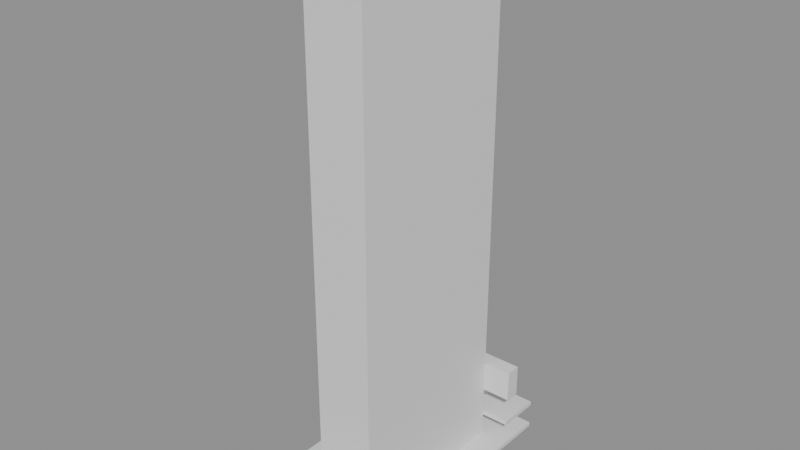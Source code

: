 # Source: building_lego.blend  (saved by Blender 5.0.119; exported with 4.5.12 LTS)
import bpy
from mathutils import Matrix  # noqa: F401  (used for matrix-valued properties, if any)

bpy.ops.wm.read_factory_settings(use_empty=True)
scene = bpy.context.scene
scene.name = 'Scene'

# ---- collections
col_01_paredes_externas = bpy.data.collections.new('01_Paredes_Externas'); scene.collection.children.link(col_01_paredes_externas)
col_02_paredes_internas = bpy.data.collections.new('02_Paredes_Internas'); scene.collection.children.link(col_02_paredes_internas)
col_03_pisos_escadas = bpy.data.collections.new('03_Pisos_Escadas'); scene.collection.children.link(col_03_pisos_escadas)

# ---- materials (node trees are filled in below, after node groups)
mat_mat_parede_externa = bpy.data.materials.new('Mat_Parede_Externa')
mat_mat_parede_interna = bpy.data.materials.new('Mat_Parede_Interna')
mat_mat_pisos = bpy.data.materials.new('Mat_Pisos')

# ---- material node trees
mat_mat_parede_externa.use_nodes = True; mat_mat_parede_externa.node_tree.nodes.clear()
_N = mat_mat_parede_externa.node_tree.nodes; _L = mat_mat_parede_externa.node_tree.links
n0 = _N.new('ShaderNodeBsdfPrincipled'); n0.name = 'BSDF - Pré-fundamentado'; n0.location = (-200, 100)
n1 = _N.new('ShaderNodeOutputMaterial'); n1.name = 'Saída de material'; n1.location = (200, 100)
_L.new(n0.outputs[0], n1.inputs[0])
n1.is_active_output = True
mat_mat_parede_interna.use_nodes = True; mat_mat_parede_interna.node_tree.nodes.clear()
_N = mat_mat_parede_interna.node_tree.nodes; _L = mat_mat_parede_interna.node_tree.links
n0 = _N.new('ShaderNodeBsdfPrincipled'); n0.name = 'BSDF - Pré-fundamentado'; n0.location = (-200, 100)
n1 = _N.new('ShaderNodeOutputMaterial'); n1.name = 'Saída de material'; n1.location = (200, 100)
_L.new(n0.outputs[0], n1.inputs[0])
n1.is_active_output = True
mat_mat_pisos.use_nodes = True; mat_mat_pisos.node_tree.nodes.clear()
_N = mat_mat_pisos.node_tree.nodes; _L = mat_mat_pisos.node_tree.links
n0 = _N.new('ShaderNodeBsdfPrincipled'); n0.name = 'BSDF - Pré-fundamentado'; n0.location = (-200, 100)
n1 = _N.new('ShaderNodeOutputMaterial'); n1.name = 'Saída de material'; n1.location = (200, 100)
_L.new(n0.outputs[0], n1.inputs[0])
n1.is_active_output = True

# ---- meshes
me_bloco_stone_wall_4390_1437_z5 = bpy.data.meshes.new('Bloco_stone_wall_4390_1437_z5')
me_bloco_stone_wall_4390_1437_z5.from_pydata([(-0.5, -0.175, -0.18), (0.5, -0.175, -0.18), (0.5, 0.175, -0.18), (-0.5, 0.175, -0.18), (-0.5, -0.175, 0.18), (0.5, -0.175, 0.18), (0.5, 0.175, 0.18), (-0.5, 0.175, 0.18)], [], [(0, 1, 2, 3), (4, 7, 6, 5), (0, 4, 5, 1), (2, 6, 7, 3), (0, 3, 7, 4), (1, 5, 6, 2)])
me_bloco_stone_wall_4390_1437_z5.materials.append(mat_mat_parede_externa)
me_bloco_stone_wall_4390_1437_z5.update()
me_bloco_stone_wall_4391_1437_z5 = bpy.data.meshes.new('Bloco_stone_wall_4391_1437_z5')
me_bloco_stone_wall_4391_1437_z5.from_pydata([(-0.5, -0.175, -0.18), (0.5, -0.175, -0.18), (0.5, 0.175, -0.18), (-0.5, 0.175, -0.18), (-0.5, -0.175, 0.18), (0.5, -0.175, 0.18), (0.5, 0.175, 0.18), (-0.5, 0.175, 0.18)], [], [(0, 1, 2, 3), (4, 7, 6, 5), (0, 4, 5, 1), (2, 6, 7, 3), (0, 3, 7, 4), (1, 5, 6, 2)])
me_bloco_stone_wall_4391_1437_z5.materials.append(mat_mat_parede_externa)
me_bloco_stone_wall_4391_1437_z5.update()
me_bloco_stone_wall_4391_1437_z8 = bpy.data.meshes.new('Bloco_stone_wall_4391_1437_z8')
me_bloco_stone_wall_4391_1437_z8.from_pydata([(-0.5, -0.175, -0.18), (0.5, -0.175, -0.18), (0.5, 0.175, -0.18), (-0.5, 0.175, -0.18), (-0.5, -0.175, 0.18), (0.5, -0.175, 0.18), (0.5, 0.175, 0.18), (-0.5, 0.175, 0.18)], [], [(0, 1, 2, 3), (4, 7, 6, 5), (0, 4, 5, 1), (2, 6, 7, 3), (0, 3, 7, 4), (1, 5, 6, 2)])
me_bloco_stone_wall_4391_1437_z8.materials.append(mat_mat_parede_externa)
me_bloco_stone_wall_4391_1437_z8.update()
me_bloco_stone_wall_4390_1442_z5 = bpy.data.meshes.new('Bloco_stone_wall_4390_1442_z5')
me_bloco_stone_wall_4390_1442_z5.from_pydata([(-0.5, -0.175, -0.18), (0.5, -0.175, -0.18), (0.5, 0.175, -0.18), (-0.5, 0.175, -0.18), (-0.5, -0.175, 0.18), (0.5, -0.175, 0.18), (0.5, 0.175, 0.18), (-0.5, 0.175, 0.18)], [], [(0, 1, 2, 3), (4, 7, 6, 5), (0, 4, 5, 1), (2, 6, 7, 3), (0, 3, 7, 4), (1, 5, 6, 2)])
me_bloco_stone_wall_4390_1442_z5.materials.append(mat_mat_parede_externa)
me_bloco_stone_wall_4390_1442_z5.update()
me_bloco_stone_wall_4391_1442_z10 = bpy.data.meshes.new('Bloco_stone_wall_4391_1442_z10')
me_bloco_stone_wall_4391_1442_z10.from_pydata([(-0.5, -0.175, -0.18), (0.5, -0.175, -0.18), (0.5, 0.175, -0.18), (-0.5, 0.175, -0.18), (-0.5, -0.175, 0.18), (0.5, -0.175, 0.18), (0.5, 0.175, 0.18), (-0.5, 0.175, 0.18)], [], [(0, 1, 2, 3), (4, 7, 6, 5), (0, 4, 5, 1), (2, 6, 7, 3), (0, 3, 7, 4), (1, 5, 6, 2)])
me_bloco_stone_wall_4391_1442_z10.materials.append(mat_mat_parede_externa)
me_bloco_stone_wall_4391_1442_z10.update()
me_bloco_stone_arch_4391_1442_z13 = bpy.data.meshes.new('Bloco_stone_arch_4391_1442_z13')
me_bloco_stone_arch_4391_1442_z13.from_pydata([(-0.5, -0.175, -0.18), (0.5, -0.175, -0.18), (0.5, 0.175, -0.18), (-0.5, 0.175, -0.18), (-0.5, -0.175, 0.18), (0.5, -0.175, 0.18), (0.5, 0.175, 0.18), (-0.5, 0.175, 0.18)], [], [(0, 1, 2, 3), (4, 7, 6, 5), (0, 4, 5, 1), (2, 6, 7, 3), (0, 3, 7, 4), (1, 5, 6, 2)])
me_bloco_stone_arch_4391_1442_z13.materials.append(mat_mat_parede_externa)
me_bloco_stone_arch_4391_1442_z13.update()
me_bloco_stone_wall_4389_1437_z0 = bpy.data.meshes.new('Bloco_stone_wall_4389_1437_z0')
me_bloco_stone_wall_4389_1437_z0.from_pydata([(-0.175, -0.5, -0.18), (0.175, -0.5, -0.18), (0.175, 0.5, -0.18), (-0.175, 0.5, -0.18), (-0.175, -0.5, 0.18), (0.175, -0.5, 0.18), (0.175, 0.5, 0.18), (-0.175, 0.5, 0.18)], [], [(0, 1, 2, 3), (4, 7, 6, 5), (0, 4, 5, 1), (2, 6, 7, 3), (0, 3, 7, 4), (1, 5, 6, 2)])
me_bloco_stone_wall_4389_1437_z0.materials.append(mat_mat_parede_externa)
me_bloco_stone_wall_4389_1437_z0.update()
me_bloco_stone_wall_4389_1438_z0 = bpy.data.meshes.new('Bloco_stone_wall_4389_1438_z0')
me_bloco_stone_wall_4389_1438_z0.from_pydata([(-0.175, -0.5, -0.18), (0.175, -0.5, -0.18), (0.175, 0.5, -0.18), (-0.175, 0.5, -0.18), (-0.175, -0.5, 0.18), (0.175, -0.5, 0.18), (0.175, 0.5, 0.18), (-0.175, 0.5, 0.18)], [], [(0, 1, 2, 3), (4, 7, 6, 5), (0, 4, 5, 1), (2, 6, 7, 3), (0, 3, 7, 4), (1, 5, 6, 2)])
me_bloco_stone_wall_4389_1438_z0.materials.append(mat_mat_parede_externa)
me_bloco_stone_wall_4389_1438_z0.update()
me_bloco_stone_wall_4389_1439_z0 = bpy.data.meshes.new('Bloco_stone_wall_4389_1439_z0')
me_bloco_stone_wall_4389_1439_z0.from_pydata([(-0.175, -0.5, -0.18), (0.175, -0.5, -0.18), (0.175, 0.5, -0.18), (-0.175, 0.5, -0.18), (-0.175, -0.5, 0.18), (0.175, -0.5, 0.18), (0.175, 0.5, 0.18), (-0.175, 0.5, 0.18)], [], [(0, 1, 2, 3), (4, 7, 6, 5), (0, 4, 5, 1), (2, 6, 7, 3), (0, 3, 7, 4), (1, 5, 6, 2)])
me_bloco_stone_wall_4389_1439_z0.materials.append(mat_mat_parede_externa)
me_bloco_stone_wall_4389_1439_z0.update()
me_bloco_stone_wall_4389_1440_z0 = bpy.data.meshes.new('Bloco_stone_wall_4389_1440_z0')
me_bloco_stone_wall_4389_1440_z0.from_pydata([(-0.175, -0.5, -0.18), (0.175, -0.5, -0.18), (0.175, 0.5, -0.18), (-0.175, 0.5, -0.18), (-0.175, -0.5, 0.18), (0.175, -0.5, 0.18), (0.175, 0.5, 0.18), (-0.175, 0.5, 0.18)], [], [(0, 1, 2, 3), (4, 7, 6, 5), (0, 4, 5, 1), (2, 6, 7, 3), (0, 3, 7, 4), (1, 5, 6, 2)])
me_bloco_stone_wall_4389_1440_z0.materials.append(mat_mat_parede_externa)
me_bloco_stone_wall_4389_1440_z0.update()
me_bloco_stone_wall_4389_1441_z0 = bpy.data.meshes.new('Bloco_stone_wall_4389_1441_z0')
me_bloco_stone_wall_4389_1441_z0.from_pydata([(-0.175, -0.5, -0.18), (0.175, -0.5, -0.18), (0.175, 0.5, -0.18), (-0.175, 0.5, -0.18), (-0.175, -0.5, 0.18), (0.175, -0.5, 0.18), (0.175, 0.5, 0.18), (-0.175, 0.5, 0.18)], [], [(0, 1, 2, 3), (4, 7, 6, 5), (0, 4, 5, 1), (2, 6, 7, 3), (0, 3, 7, 4), (1, 5, 6, 2)])
me_bloco_stone_wall_4389_1441_z0.materials.append(mat_mat_parede_externa)
me_bloco_stone_wall_4389_1441_z0.update()
me_bloco_stone_wall_4389_1441_z2 = bpy.data.meshes.new('Bloco_stone_wall_4389_1441_z2')
me_bloco_stone_wall_4389_1441_z2.from_pydata([(-0.175, -0.5, -0.18), (0.175, -0.5, -0.18), (0.175, 0.5, -0.18), (-0.175, 0.5, -0.18), (-0.175, -0.5, 0.18), (0.175, -0.5, 0.18), (0.175, 0.5, 0.18), (-0.175, 0.5, 0.18)], [], [(0, 1, 2, 3), (4, 7, 6, 5), (0, 4, 5, 1), (2, 6, 7, 3), (0, 3, 7, 4), (1, 5, 6, 2)])
me_bloco_stone_wall_4389_1441_z2.materials.append(mat_mat_parede_externa)
me_bloco_stone_wall_4389_1441_z2.update()
me_bloco_stone_wall_4389_1442_z0 = bpy.data.meshes.new('Bloco_stone_wall_4389_1442_z0')
me_bloco_stone_wall_4389_1442_z0.from_pydata([(-0.175, -0.5, -0.18), (0.175, -0.5, -0.18), (0.175, 0.5, -0.18), (-0.175, 0.5, -0.18), (-0.175, -0.5, 0.18), (0.175, -0.5, 0.18), (0.175, 0.5, 0.18), (-0.175, 0.5, 0.18)], [], [(0, 1, 2, 3), (4, 7, 6, 5), (0, 4, 5, 1), (2, 6, 7, 3), (0, 3, 7, 4), (1, 5, 6, 2)])
me_bloco_stone_wall_4389_1442_z0.materials.append(mat_mat_parede_externa)
me_bloco_stone_wall_4389_1442_z0.update()
me_bloco_nodraw_4391_1438_z0 = bpy.data.meshes.new('Bloco_nodraw_4391_1438_z0')
me_bloco_nodraw_4391_1438_z0.from_pydata([(-0.175, -0.5, -6.0), (0.175, -0.5, -6.0), (0.175, 0.5, -6.0), (-0.175, 0.5, -6.0), (-0.175, -0.5, 6.0), (0.175, -0.5, 6.0), (0.175, 0.5, 6.0), (-0.175, 0.5, 6.0)], [], [(0, 1, 2, 3), (4, 7, 6, 5), (0, 4, 5, 1), (2, 6, 7, 3), (0, 3, 7, 4), (1, 5, 6, 2)])
me_bloco_nodraw_4391_1438_z0.materials.append(mat_mat_parede_externa)
me_bloco_nodraw_4391_1438_z0.update()
me_bloco_nodraw_4391_1439_z0 = bpy.data.meshes.new('Bloco_nodraw_4391_1439_z0')
me_bloco_nodraw_4391_1439_z0.from_pydata([(-0.175, -0.5, -6.0), (0.175, -0.5, -6.0), (0.175, 0.5, -6.0), (-0.175, 0.5, -6.0), (-0.175, -0.5, 6.0), (0.175, -0.5, 6.0), (0.175, 0.5, 6.0), (-0.175, 0.5, 6.0)], [], [(0, 1, 2, 3), (4, 7, 6, 5), (0, 4, 5, 1), (2, 6, 7, 3), (0, 3, 7, 4), (1, 5, 6, 2)])
me_bloco_nodraw_4391_1439_z0.materials.append(mat_mat_parede_externa)
me_bloco_nodraw_4391_1439_z0.update()
me_bloco_nodraw_4391_1440_z0 = bpy.data.meshes.new('Bloco_nodraw_4391_1440_z0')
me_bloco_nodraw_4391_1440_z0.from_pydata([(-0.175, -0.5, -6.0), (0.175, -0.5, -6.0), (0.175, 0.5, -6.0), (-0.175, 0.5, -6.0), (-0.175, -0.5, 6.0), (0.175, -0.5, 6.0), (0.175, 0.5, 6.0), (-0.175, 0.5, 6.0)], [], [(0, 1, 2, 3), (4, 7, 6, 5), (0, 4, 5, 1), (2, 6, 7, 3), (0, 3, 7, 4), (1, 5, 6, 2)])
me_bloco_nodraw_4391_1440_z0.materials.append(mat_mat_parede_externa)
me_bloco_nodraw_4391_1440_z0.update()
me_bloco_nodraw_4391_1441_z0 = bpy.data.meshes.new('Bloco_nodraw_4391_1441_z0')
me_bloco_nodraw_4391_1441_z0.from_pydata([(-0.175, -0.5, -6.0), (0.175, -0.5, -6.0), (0.175, 0.5, -6.0), (-0.175, 0.5, -6.0), (-0.175, -0.5, 6.0), (0.175, -0.5, 6.0), (0.175, 0.5, 6.0), (-0.175, 0.5, 6.0)], [], [(0, 1, 2, 3), (4, 7, 6, 5), (0, 4, 5, 1), (2, 6, 7, 3), (0, 3, 7, 4), (1, 5, 6, 2)])
me_bloco_nodraw_4391_1441_z0.materials.append(mat_mat_parede_externa)
me_bloco_nodraw_4391_1441_z0.update()
me_bloco_nodraw_4390_1438_z0 = bpy.data.meshes.new('Bloco_nodraw_4390_1438_z0')
me_bloco_nodraw_4390_1438_z0.from_pydata([(-0.5, -0.175, -6.0), (0.5, -0.175, -6.0), (0.5, 0.175, -6.0), (-0.5, 0.175, -6.0), (-0.5, -0.175, 6.0), (0.5, -0.175, 6.0), (0.5, 0.175, 6.0), (-0.5, 0.175, 6.0)], [], [(0, 1, 2, 3), (4, 7, 6, 5), (0, 4, 5, 1), (2, 6, 7, 3), (0, 3, 7, 4), (1, 5, 6, 2)])
me_bloco_nodraw_4390_1438_z0.materials.append(mat_mat_parede_interna)
me_bloco_nodraw_4390_1438_z0.update()
me_bloco_nodraw_4390_1439_z0 = bpy.data.meshes.new('Bloco_nodraw_4390_1439_z0')
me_bloco_nodraw_4390_1439_z0.from_pydata([(-0.5, -0.175, -6.0), (0.5, -0.175, -6.0), (0.5, 0.175, -6.0), (-0.5, 0.175, -6.0), (-0.5, -0.175, 6.0), (0.5, -0.175, 6.0), (0.5, 0.175, 6.0), (-0.5, 0.175, 6.0)], [], [(0, 1, 2, 3), (4, 7, 6, 5), (0, 4, 5, 1), (2, 6, 7, 3), (0, 3, 7, 4), (1, 5, 6, 2)])
me_bloco_nodraw_4390_1439_z0.materials.append(mat_mat_parede_interna)
me_bloco_nodraw_4390_1439_z0.update()
me_bloco_nodraw_4390_1440_z0 = bpy.data.meshes.new('Bloco_nodraw_4390_1440_z0')
me_bloco_nodraw_4390_1440_z0.from_pydata([(-0.5, -0.175, -6.0), (0.5, -0.175, -6.0), (0.5, 0.175, -6.0), (-0.5, 0.175, -6.0), (-0.5, -0.175, 6.0), (0.5, -0.175, 6.0), (0.5, 0.175, 6.0), (-0.5, 0.175, 6.0)], [], [(0, 1, 2, 3), (4, 7, 6, 5), (0, 4, 5, 1), (2, 6, 7, 3), (0, 3, 7, 4), (1, 5, 6, 2)])
me_bloco_nodraw_4390_1440_z0.materials.append(mat_mat_parede_interna)
me_bloco_nodraw_4390_1440_z0.update()
me_bloco_nodraw_4390_1441_z0 = bpy.data.meshes.new('Bloco_nodraw_4390_1441_z0')
me_bloco_nodraw_4390_1441_z0.from_pydata([(-0.5, -0.175, -6.0), (0.5, -0.175, -6.0), (0.5, 0.175, -6.0), (-0.5, 0.175, -6.0), (-0.5, -0.175, 6.0), (0.5, -0.175, 6.0), (0.5, 0.175, 6.0), (-0.5, 0.175, 6.0)], [], [(0, 1, 2, 3), (4, 7, 6, 5), (0, 4, 5, 1), (2, 6, 7, 3), (0, 3, 7, 4), (1, 5, 6, 2)])
me_bloco_nodraw_4390_1441_z0.materials.append(mat_mat_parede_interna)
me_bloco_nodraw_4390_1441_z0.update()
me_piso_stone_4390_1437_z0 = bpy.data.meshes.new('Piso_stone_4390_1437_z0')
me_piso_stone_4390_1437_z0.from_pydata([(-0.5, -0.5, -0.05), (0.5, -0.5, -0.05), (0.5, 0.5, -0.05), (-0.5, 0.5, -0.05), (-0.5, -0.5, 0.05), (0.5, -0.5, 0.05), (0.5, 0.5, 0.05), (-0.5, 0.5, 0.05)], [], [(0, 1, 2, 3), (4, 7, 6, 5), (0, 4, 5, 1), (2, 6, 7, 3), (0, 3, 7, 4), (1, 5, 6, 2)])
me_piso_stone_4390_1437_z0.materials.append(mat_mat_pisos)
me_piso_stone_4390_1437_z0.update()
me_piso_stone_4391_1437_z0 = bpy.data.meshes.new('Piso_stone_4391_1437_z0')
me_piso_stone_4391_1437_z0.from_pydata([(-0.5, -0.5, -0.05), (0.5, -0.5, -0.05), (0.5, 0.5, -0.05), (-0.5, 0.5, -0.05), (-0.5, -0.5, 0.05), (0.5, -0.5, 0.05), (0.5, 0.5, 0.05), (-0.5, 0.5, 0.05)], [], [(0, 1, 2, 3), (4, 7, 6, 5), (0, 4, 5, 1), (2, 6, 7, 3), (0, 3, 7, 4), (1, 5, 6, 2)])
me_piso_stone_4391_1437_z0.materials.append(mat_mat_pisos)
me_piso_stone_4391_1437_z0.update()
me_piso_cave_floor_4390_1438_z0 = bpy.data.meshes.new('Piso_cave_floor_4390_1438_z0')
me_piso_cave_floor_4390_1438_z0.from_pydata([(-0.5, -0.5, -0.05), (0.5, -0.5, -0.05), (0.5, 0.5, -0.05), (-0.5, 0.5, -0.05), (-0.5, -0.5, 0.05), (0.5, -0.5, 0.05), (0.5, 0.5, 0.05), (-0.5, 0.5, 0.05)], [], [(0, 1, 2, 3), (4, 7, 6, 5), (0, 4, 5, 1), (2, 6, 7, 3), (0, 3, 7, 4), (1, 5, 6, 2)])
me_piso_cave_floor_4390_1438_z0.materials.append(mat_mat_pisos)
me_piso_cave_floor_4390_1438_z0.update()
me_piso_cave_floor_4391_1438_z0 = bpy.data.meshes.new('Piso_cave_floor_4391_1438_z0')
me_piso_cave_floor_4391_1438_z0.from_pydata([(-0.5, -0.5, -0.05), (0.5, -0.5, -0.05), (0.5, 0.5, -0.05), (-0.5, 0.5, -0.05), (-0.5, -0.5, 0.05), (0.5, -0.5, 0.05), (0.5, 0.5, 0.05), (-0.5, 0.5, 0.05)], [], [(0, 1, 2, 3), (4, 7, 6, 5), (0, 4, 5, 1), (2, 6, 7, 3), (0, 3, 7, 4), (1, 5, 6, 2)])
me_piso_cave_floor_4391_1438_z0.materials.append(mat_mat_pisos)
me_piso_cave_floor_4391_1438_z0.update()
me_piso_cave_floor_4390_1439_z0 = bpy.data.meshes.new('Piso_cave_floor_4390_1439_z0')
me_piso_cave_floor_4390_1439_z0.from_pydata([(-0.5, -0.5, -0.05), (0.5, -0.5, -0.05), (0.5, 0.5, -0.05), (-0.5, 0.5, -0.05), (-0.5, -0.5, 0.05), (0.5, -0.5, 0.05), (0.5, 0.5, 0.05), (-0.5, 0.5, 0.05)], [], [(0, 1, 2, 3), (4, 7, 6, 5), (0, 4, 5, 1), (2, 6, 7, 3), (0, 3, 7, 4), (1, 5, 6, 2)])
me_piso_cave_floor_4390_1439_z0.materials.append(mat_mat_pisos)
me_piso_cave_floor_4390_1439_z0.update()
me_piso_cave_floor_4391_1439_z0 = bpy.data.meshes.new('Piso_cave_floor_4391_1439_z0')
me_piso_cave_floor_4391_1439_z0.from_pydata([(-0.5, -0.5, -0.05), (0.5, -0.5, -0.05), (0.5, 0.5, -0.05), (-0.5, 0.5, -0.05), (-0.5, -0.5, 0.05), (0.5, -0.5, 0.05), (0.5, 0.5, 0.05), (-0.5, 0.5, 0.05)], [], [(0, 1, 2, 3), (4, 7, 6, 5), (0, 4, 5, 1), (2, 6, 7, 3), (0, 3, 7, 4), (1, 5, 6, 2)])
me_piso_cave_floor_4391_1439_z0.materials.append(mat_mat_pisos)
me_piso_cave_floor_4391_1439_z0.update()
me_piso_cave_floor_4390_1440_z0 = bpy.data.meshes.new('Piso_cave_floor_4390_1440_z0')
me_piso_cave_floor_4390_1440_z0.from_pydata([(-0.5, -0.5, -0.05), (0.5, -0.5, -0.05), (0.5, 0.5, -0.05), (-0.5, 0.5, -0.05), (-0.5, -0.5, 0.05), (0.5, -0.5, 0.05), (0.5, 0.5, 0.05), (-0.5, 0.5, 0.05)], [], [(0, 1, 2, 3), (4, 7, 6, 5), (0, 4, 5, 1), (2, 6, 7, 3), (0, 3, 7, 4), (1, 5, 6, 2)])
me_piso_cave_floor_4390_1440_z0.materials.append(mat_mat_pisos)
me_piso_cave_floor_4390_1440_z0.update()
me_piso_cave_floor_4391_1440_z0 = bpy.data.meshes.new('Piso_cave_floor_4391_1440_z0')
me_piso_cave_floor_4391_1440_z0.from_pydata([(-0.5, -0.5, -0.05), (0.5, -0.5, -0.05), (0.5, 0.5, -0.05), (-0.5, 0.5, -0.05), (-0.5, -0.5, 0.05), (0.5, -0.5, 0.05), (0.5, 0.5, 0.05), (-0.5, 0.5, 0.05)], [], [(0, 1, 2, 3), (4, 7, 6, 5), (0, 4, 5, 1), (2, 6, 7, 3), (0, 3, 7, 4), (1, 5, 6, 2)])
me_piso_cave_floor_4391_1440_z0.materials.append(mat_mat_pisos)
me_piso_cave_floor_4391_1440_z0.update()
me_piso_cave_floor_4390_1441_z0 = bpy.data.meshes.new('Piso_cave_floor_4390_1441_z0')
me_piso_cave_floor_4390_1441_z0.from_pydata([(-0.5, -0.5, -0.05), (0.5, -0.5, -0.05), (0.5, 0.5, -0.05), (-0.5, 0.5, -0.05), (-0.5, -0.5, 0.05), (0.5, -0.5, 0.05), (0.5, 0.5, 0.05), (-0.5, 0.5, 0.05)], [], [(0, 1, 2, 3), (4, 7, 6, 5), (0, 4, 5, 1), (2, 6, 7, 3), (0, 3, 7, 4), (1, 5, 6, 2)])
me_piso_cave_floor_4390_1441_z0.materials.append(mat_mat_pisos)
me_piso_cave_floor_4390_1441_z0.update()
me_piso_cave_floor_4391_1441_z0 = bpy.data.meshes.new('Piso_cave_floor_4391_1441_z0')
me_piso_cave_floor_4391_1441_z0.from_pydata([(-0.5, -0.5, -0.05), (0.5, -0.5, -0.05), (0.5, 0.5, -0.05), (-0.5, 0.5, -0.05), (-0.5, -0.5, 0.05), (0.5, -0.5, 0.05), (0.5, 0.5, 0.05), (-0.5, 0.5, 0.05)], [], [(0, 1, 2, 3), (4, 7, 6, 5), (0, 4, 5, 1), (2, 6, 7, 3), (0, 3, 7, 4), (1, 5, 6, 2)])
me_piso_cave_floor_4391_1441_z0.materials.append(mat_mat_pisos)
me_piso_cave_floor_4391_1441_z0.update()
me_piso_stone_4390_1442_z0 = bpy.data.meshes.new('Piso_stone_4390_1442_z0')
me_piso_stone_4390_1442_z0.from_pydata([(-0.5, -0.5, -0.05), (0.5, -0.5, -0.05), (0.5, 0.5, -0.05), (-0.5, 0.5, -0.05), (-0.5, -0.5, 0.05), (0.5, -0.5, 0.05), (0.5, 0.5, 0.05), (-0.5, 0.5, 0.05)], [], [(0, 1, 2, 3), (4, 7, 6, 5), (0, 4, 5, 1), (2, 6, 7, 3), (0, 3, 7, 4), (1, 5, 6, 2)])
me_piso_stone_4390_1442_z0.materials.append(mat_mat_pisos)
me_piso_stone_4390_1442_z0.update()
me_piso_stone_4391_1442_z0 = bpy.data.meshes.new('Piso_stone_4391_1442_z0')
me_piso_stone_4391_1442_z0.from_pydata([(-0.5, -0.5, -0.05), (0.5, -0.5, -0.05), (0.5, 0.5, -0.05), (-0.5, 0.5, -0.05), (-0.5, -0.5, 0.05), (0.5, -0.5, 0.05), (0.5, 0.5, 0.05), (-0.5, 0.5, 0.05)], [], [(0, 1, 2, 3), (4, 7, 6, 5), (0, 4, 5, 1), (2, 6, 7, 3), (0, 3, 7, 4), (1, 5, 6, 2)])
me_piso_stone_4391_1442_z0.materials.append(mat_mat_pisos)
me_piso_stone_4391_1442_z0.update()
me_piso_stone_4391_1442_z5 = bpy.data.meshes.new('Piso_stone_4391_1442_z5')
me_piso_stone_4391_1442_z5.from_pydata([(-0.5, -0.5, -0.05), (0.5, -0.5, -0.05), (0.5, 0.5, -0.05), (-0.5, 0.5, -0.05), (-0.5, -0.5, 0.05), (0.5, -0.5, 0.05), (0.5, 0.5, 0.05), (-0.5, 0.5, 0.05)], [], [(0, 1, 2, 3), (4, 7, 6, 5), (0, 4, 5, 1), (2, 6, 7, 3), (0, 3, 7, 4), (1, 5, 6, 2)])
me_piso_stone_4391_1442_z5.materials.append(mat_mat_pisos)
me_piso_stone_4391_1442_z5.update()

# ---- objects
ob_parede_externa_norte_y1437_x4390_4391 = bpy.data.objects.new('Parede_Externa_Norte_Y1437_X4390_4391', None)
ob_bloco_stone_wall_4390_1437_z5 = bpy.data.objects.new('Bloco_stone_wall_4390_1437_z5', me_bloco_stone_wall_4390_1437_z5)
ob_bloco_stone_wall_4391_1437_z5 = bpy.data.objects.new('Bloco_stone_wall_4391_1437_z5', me_bloco_stone_wall_4391_1437_z5)
ob_bloco_stone_wall_4391_1437_z8 = bpy.data.objects.new('Bloco_stone_wall_4391_1437_z8', me_bloco_stone_wall_4391_1437_z8)
ob_parede_externa_sul_y1442_x4390_4391 = bpy.data.objects.new('Parede_Externa_Sul_Y1442_X4390_4391', None)
ob_bloco_stone_wall_4390_1442_z5 = bpy.data.objects.new('Bloco_stone_wall_4390_1442_z5', me_bloco_stone_wall_4390_1442_z5)
ob_bloco_stone_wall_4391_1442_z10 = bpy.data.objects.new('Bloco_stone_wall_4391_1442_z10', me_bloco_stone_wall_4391_1442_z10)
ob_bloco_stone_arch_4391_1442_z13 = bpy.data.objects.new('Bloco_stone_arch_4391_1442_z13', me_bloco_stone_arch_4391_1442_z13)
ob_parede_externa_oeste_x4389_y1437_1442 = bpy.data.objects.new('Parede_Externa_Oeste_X4389_Y1437_1442', None)
ob_bloco_stone_wall_4389_1437_z0 = bpy.data.objects.new('Bloco_stone_wall_4389_1437_z0', me_bloco_stone_wall_4389_1437_z0)
ob_bloco_stone_wall_4389_1438_z0 = bpy.data.objects.new('Bloco_stone_wall_4389_1438_z0', me_bloco_stone_wall_4389_1438_z0)
ob_bloco_stone_wall_4389_1439_z0 = bpy.data.objects.new('Bloco_stone_wall_4389_1439_z0', me_bloco_stone_wall_4389_1439_z0)
ob_bloco_stone_wall_4389_1440_z0 = bpy.data.objects.new('Bloco_stone_wall_4389_1440_z0', me_bloco_stone_wall_4389_1440_z0)
ob_bloco_stone_wall_4389_1441_z0 = bpy.data.objects.new('Bloco_stone_wall_4389_1441_z0', me_bloco_stone_wall_4389_1441_z0)
ob_bloco_stone_wall_4389_1441_z2 = bpy.data.objects.new('Bloco_stone_wall_4389_1441_z2', me_bloco_stone_wall_4389_1441_z2)
ob_bloco_stone_wall_4389_1442_z0 = bpy.data.objects.new('Bloco_stone_wall_4389_1442_z0', me_bloco_stone_wall_4389_1442_z0)
ob_parede_externa_leste_x4391_y1438_1441 = bpy.data.objects.new('Parede_Externa_Leste_X4391_Y1438_1441', None)
ob_bloco_nodraw_4391_1438_z0 = bpy.data.objects.new('Bloco_nodraw_4391_1438_z0', me_bloco_nodraw_4391_1438_z0)
ob_bloco_nodraw_4391_1439_z0 = bpy.data.objects.new('Bloco_nodraw_4391_1439_z0', me_bloco_nodraw_4391_1439_z0)
ob_bloco_nodraw_4391_1440_z0 = bpy.data.objects.new('Bloco_nodraw_4391_1440_z0', me_bloco_nodraw_4391_1440_z0)
ob_bloco_nodraw_4391_1441_z0 = bpy.data.objects.new('Bloco_nodraw_4391_1441_z0', me_bloco_nodraw_4391_1441_z0)
ob_parede_interna_ew_02_y1438_x4390_4390 = bpy.data.objects.new('Parede_Interna_EW_02_Y1438_X4390_4390', None)
ob_bloco_nodraw_4390_1438_z0 = bpy.data.objects.new('Bloco_nodraw_4390_1438_z0', me_bloco_nodraw_4390_1438_z0)
ob_parede_interna_ew_03_y1439_x4390_4390 = bpy.data.objects.new('Parede_Interna_EW_03_Y1439_X4390_4390', None)
ob_bloco_nodraw_4390_1439_z0 = bpy.data.objects.new('Bloco_nodraw_4390_1439_z0', me_bloco_nodraw_4390_1439_z0)
ob_parede_interna_ew_04_y1440_x4390_4390 = bpy.data.objects.new('Parede_Interna_EW_04_Y1440_X4390_4390', None)
ob_bloco_nodraw_4390_1440_z0 = bpy.data.objects.new('Bloco_nodraw_4390_1440_z0', me_bloco_nodraw_4390_1440_z0)
ob_parede_interna_ew_05_y1441_x4390_4390 = bpy.data.objects.new('Parede_Interna_EW_05_Y1441_X4390_4390', None)
ob_bloco_nodraw_4390_1441_z0 = bpy.data.objects.new('Bloco_nodraw_4390_1441_z0', me_bloco_nodraw_4390_1441_z0)
ob_pisos_lajes = bpy.data.objects.new('Pisos_Lajes', None)
ob_piso_stone_4390_1437_z0 = bpy.data.objects.new('Piso_stone_4390_1437_z0', me_piso_stone_4390_1437_z0)
ob_piso_stone_4391_1437_z0 = bpy.data.objects.new('Piso_stone_4391_1437_z0', me_piso_stone_4391_1437_z0)
ob_piso_cave_floor_4390_1438_z0 = bpy.data.objects.new('Piso_cave_floor_4390_1438_z0', me_piso_cave_floor_4390_1438_z0)
ob_piso_cave_floor_4391_1438_z0 = bpy.data.objects.new('Piso_cave_floor_4391_1438_z0', me_piso_cave_floor_4391_1438_z0)
ob_piso_cave_floor_4390_1439_z0 = bpy.data.objects.new('Piso_cave_floor_4390_1439_z0', me_piso_cave_floor_4390_1439_z0)
ob_piso_cave_floor_4391_1439_z0 = bpy.data.objects.new('Piso_cave_floor_4391_1439_z0', me_piso_cave_floor_4391_1439_z0)
ob_piso_cave_floor_4390_1440_z0 = bpy.data.objects.new('Piso_cave_floor_4390_1440_z0', me_piso_cave_floor_4390_1440_z0)
ob_piso_cave_floor_4391_1440_z0 = bpy.data.objects.new('Piso_cave_floor_4391_1440_z0', me_piso_cave_floor_4391_1440_z0)
ob_piso_cave_floor_4390_1441_z0 = bpy.data.objects.new('Piso_cave_floor_4390_1441_z0', me_piso_cave_floor_4390_1441_z0)
ob_piso_cave_floor_4391_1441_z0 = bpy.data.objects.new('Piso_cave_floor_4391_1441_z0', me_piso_cave_floor_4391_1441_z0)
ob_piso_stone_4390_1442_z0 = bpy.data.objects.new('Piso_stone_4390_1442_z0', me_piso_stone_4390_1442_z0)
ob_piso_stone_4391_1442_z0 = bpy.data.objects.new('Piso_stone_4391_1442_z0', me_piso_stone_4391_1442_z0)
ob_piso_stone_4391_1442_z5 = bpy.data.objects.new('Piso_stone_4391_1442_z5', me_piso_stone_4391_1442_z5)

# ---- transforms, parenting, visibility, modifiers, constraints
ob_parede_externa_norte_y1437_x4390_4391.location = (0.5, -2.5, 0.6)
ob_parede_externa_norte_y1437_x4390_4391.empty_display_type = 'CUBE'
ob_bloco_stone_wall_4390_1437_z5.parent = ob_parede_externa_norte_y1437_x4390_4391
ob_bloco_stone_wall_4390_1437_z5.matrix_parent_inverse = Matrix(((1.0, -0.0, 0.0, -0.5), (-0.0, 1.0, -0.0, 2.5), (0.0, -0.0, 1.0, -0.6), (-0.0, 0.0, -0.0, 1.0)))
ob_bloco_stone_wall_4390_1437_z5.location = (0.0, -2.825, 0.78)
ob_bloco_stone_wall_4391_1437_z5.parent = ob_parede_externa_norte_y1437_x4390_4391
ob_bloco_stone_wall_4391_1437_z5.matrix_parent_inverse = Matrix(((1.0, -0.0, 0.0, -0.5), (-0.0, 1.0, -0.0, 2.5), (0.0, -0.0, 1.0, -0.6), (-0.0, 0.0, -0.0, 1.0)))
ob_bloco_stone_wall_4391_1437_z5.location = (1.0, -2.825, 0.78)
ob_bloco_stone_wall_4391_1437_z8.parent = ob_parede_externa_norte_y1437_x4390_4391
ob_bloco_stone_wall_4391_1437_z8.matrix_parent_inverse = Matrix(((1.0, -0.0, 0.0, -0.5), (-0.0, 1.0, -0.0, 2.5), (0.0, -0.0, 1.0, -0.6), (-0.0, 0.0, -0.0, 1.0)))
ob_bloco_stone_wall_4391_1437_z8.location = (1.0, -2.825, 1.14)
ob_parede_externa_sul_y1442_x4390_4391.location = (0.5, 2.5, 0.6)
ob_parede_externa_sul_y1442_x4390_4391.empty_display_type = 'CUBE'
ob_bloco_stone_wall_4390_1442_z5.parent = ob_parede_externa_sul_y1442_x4390_4391
ob_bloco_stone_wall_4390_1442_z5.matrix_parent_inverse = Matrix(((1.0, -0.0, 0.0, -0.5), (-0.0, 1.0, -0.0, -2.5), (0.0, -0.0, 1.0, -0.6), (-0.0, 0.0, -0.0, 1.0)))
ob_bloco_stone_wall_4390_1442_z5.location = (0.0, 2.175, 0.78)
ob_bloco_stone_wall_4391_1442_z10.parent = ob_parede_externa_sul_y1442_x4390_4391
ob_bloco_stone_wall_4391_1442_z10.matrix_parent_inverse = Matrix(((1.0, -0.0, 0.0, -0.5), (-0.0, 1.0, -0.0, -2.5), (0.0, -0.0, 1.0, -0.6), (-0.0, 0.0, -0.0, 1.0)))
ob_bloco_stone_wall_4391_1442_z10.location = (1.0, 2.175, 1.38)
ob_bloco_stone_arch_4391_1442_z13.parent = ob_parede_externa_sul_y1442_x4390_4391
ob_bloco_stone_arch_4391_1442_z13.matrix_parent_inverse = Matrix(((1.0, -0.0, 0.0, -0.5), (-0.0, 1.0, -0.0, -2.5), (0.0, -0.0, 1.0, -0.6), (-0.0, 0.0, -0.0, 1.0)))
ob_bloco_stone_arch_4391_1442_z13.location = (1.0, 2.175, 1.74)
ob_parede_externa_oeste_x4389_y1437_1442.location = (-1.0, 0.0, 0.0)
ob_parede_externa_oeste_x4389_y1437_1442.empty_display_type = 'CUBE'
ob_bloco_stone_wall_4389_1437_z0.parent = ob_parede_externa_oeste_x4389_y1437_1442
ob_bloco_stone_wall_4389_1437_z0.matrix_parent_inverse = Matrix(((1.0, -0.0, 0.0, 1.0), (-0.0, 1.0, -0.0, 0.0), (0.0, -0.0, 1.0, -0.0), (-0.0, 0.0, -0.0, 1.0)))
ob_bloco_stone_wall_4389_1437_z0.location = (-1.325, -2.5, 0.18)
ob_bloco_stone_wall_4389_1438_z0.parent = ob_parede_externa_oeste_x4389_y1437_1442
ob_bloco_stone_wall_4389_1438_z0.matrix_parent_inverse = Matrix(((1.0, -0.0, 0.0, 1.0), (-0.0, 1.0, -0.0, 0.0), (0.0, -0.0, 1.0, -0.0), (-0.0, 0.0, -0.0, 1.0)))
ob_bloco_stone_wall_4389_1438_z0.location = (-1.325, -1.5, 0.18)
ob_bloco_stone_wall_4389_1439_z0.parent = ob_parede_externa_oeste_x4389_y1437_1442
ob_bloco_stone_wall_4389_1439_z0.matrix_parent_inverse = Matrix(((1.0, -0.0, 0.0, 1.0), (-0.0, 1.0, -0.0, 0.0), (0.0, -0.0, 1.0, -0.0), (-0.0, 0.0, -0.0, 1.0)))
ob_bloco_stone_wall_4389_1439_z0.location = (-1.325, -0.5, 0.18)
ob_bloco_stone_wall_4389_1440_z0.parent = ob_parede_externa_oeste_x4389_y1437_1442
ob_bloco_stone_wall_4389_1440_z0.matrix_parent_inverse = Matrix(((1.0, -0.0, 0.0, 1.0), (-0.0, 1.0, -0.0, 0.0), (0.0, -0.0, 1.0, -0.0), (-0.0, 0.0, -0.0, 1.0)))
ob_bloco_stone_wall_4389_1440_z0.location = (-1.325, 0.5, 0.18)
ob_bloco_stone_wall_4389_1441_z0.parent = ob_parede_externa_oeste_x4389_y1437_1442
ob_bloco_stone_wall_4389_1441_z0.matrix_parent_inverse = Matrix(((1.0, -0.0, 0.0, 1.0), (-0.0, 1.0, -0.0, 0.0), (0.0, -0.0, 1.0, -0.0), (-0.0, 0.0, -0.0, 1.0)))
ob_bloco_stone_wall_4389_1441_z0.location = (-1.325, 1.5, 0.18)
ob_bloco_stone_wall_4389_1441_z2.parent = ob_parede_externa_oeste_x4389_y1437_1442
ob_bloco_stone_wall_4389_1441_z2.matrix_parent_inverse = Matrix(((1.0, -0.0, 0.0, 1.0), (-0.0, 1.0, -0.0, 0.0), (0.0, -0.0, 1.0, -0.0), (-0.0, 0.0, -0.0, 1.0)))
ob_bloco_stone_wall_4389_1441_z2.location = (-1.325, 1.5, 0.42)
ob_bloco_stone_wall_4389_1442_z0.parent = ob_parede_externa_oeste_x4389_y1437_1442
ob_bloco_stone_wall_4389_1442_z0.matrix_parent_inverse = Matrix(((1.0, -0.0, 0.0, 1.0), (-0.0, 1.0, -0.0, 0.0), (0.0, -0.0, 1.0, -0.0), (-0.0, 0.0, -0.0, 1.0)))
ob_bloco_stone_wall_4389_1442_z0.location = (-1.325, 2.5, 0.18)
ob_parede_externa_leste_x4391_y1438_1441.location = (1.0, 0.0, 0.0)
ob_parede_externa_leste_x4391_y1438_1441.empty_display_type = 'CUBE'
ob_bloco_nodraw_4391_1438_z0.parent = ob_parede_externa_leste_x4391_y1438_1441
ob_bloco_nodraw_4391_1438_z0.matrix_parent_inverse = Matrix(((1.0, -0.0, 0.0, -1.0), (-0.0, 1.0, -0.0, 0.0), (0.0, -0.0, 1.0, -0.0), (-0.0, 0.0, -0.0, 1.0)))
ob_bloco_nodraw_4391_1438_z0.location = (0.675, -1.5, 6.0)
ob_bloco_nodraw_4391_1439_z0.parent = ob_parede_externa_leste_x4391_y1438_1441
ob_bloco_nodraw_4391_1439_z0.matrix_parent_inverse = Matrix(((1.0, -0.0, 0.0, -1.0), (-0.0, 1.0, -0.0, 0.0), (0.0, -0.0, 1.0, -0.0), (-0.0, 0.0, -0.0, 1.0)))
ob_bloco_nodraw_4391_1439_z0.location = (0.675, -0.5, 6.0)
ob_bloco_nodraw_4391_1440_z0.parent = ob_parede_externa_leste_x4391_y1438_1441
ob_bloco_nodraw_4391_1440_z0.matrix_parent_inverse = Matrix(((1.0, -0.0, 0.0, -1.0), (-0.0, 1.0, -0.0, 0.0), (0.0, -0.0, 1.0, -0.0), (-0.0, 0.0, -0.0, 1.0)))
ob_bloco_nodraw_4391_1440_z0.location = (0.675, 0.5, 6.0)
ob_bloco_nodraw_4391_1441_z0.parent = ob_parede_externa_leste_x4391_y1438_1441
ob_bloco_nodraw_4391_1441_z0.matrix_parent_inverse = Matrix(((1.0, -0.0, 0.0, -1.0), (-0.0, 1.0, -0.0, 0.0), (0.0, -0.0, 1.0, -0.0), (-0.0, 0.0, -0.0, 1.0)))
ob_bloco_nodraw_4391_1441_z0.location = (0.675, 1.5, 6.0)
ob_parede_interna_ew_02_y1438_x4390_4390.location = (0.0, -1.5, 0.0)
ob_parede_interna_ew_02_y1438_x4390_4390.empty_display_type = 'CUBE'
ob_bloco_nodraw_4390_1438_z0.parent = ob_parede_interna_ew_02_y1438_x4390_4390
ob_bloco_nodraw_4390_1438_z0.matrix_parent_inverse = Matrix(((1.0, -0.0, 0.0, -0.0), (-0.0, 1.0, -0.0, 1.5), (0.0, -0.0, 1.0, -0.0), (-0.0, 0.0, -0.0, 1.0)))
ob_bloco_nodraw_4390_1438_z0.location = (0.0, -1.825, 6.0)
ob_parede_interna_ew_03_y1439_x4390_4390.location = (0.0, -0.5, 0.0)
ob_parede_interna_ew_03_y1439_x4390_4390.empty_display_type = 'CUBE'
ob_bloco_nodraw_4390_1439_z0.parent = ob_parede_interna_ew_03_y1439_x4390_4390
ob_bloco_nodraw_4390_1439_z0.matrix_parent_inverse = Matrix(((1.0, -0.0, 0.0, -0.0), (-0.0, 1.0, -0.0, 0.5), (0.0, -0.0, 1.0, -0.0), (-0.0, 0.0, -0.0, 1.0)))
ob_bloco_nodraw_4390_1439_z0.location = (0.0, -0.825, 6.0)
ob_parede_interna_ew_04_y1440_x4390_4390.location = (0.0, 0.5, 0.0)
ob_parede_interna_ew_04_y1440_x4390_4390.empty_display_type = 'CUBE'
ob_bloco_nodraw_4390_1440_z0.parent = ob_parede_interna_ew_04_y1440_x4390_4390
ob_bloco_nodraw_4390_1440_z0.matrix_parent_inverse = Matrix(((1.0, -0.0, 0.0, -0.0), (-0.0, 1.0, -0.0, -0.5), (0.0, -0.0, 1.0, -0.0), (-0.0, 0.0, -0.0, 1.0)))
ob_bloco_nodraw_4390_1440_z0.location = (0.0, 0.175, 6.0)
ob_parede_interna_ew_05_y1441_x4390_4390.location = (0.0, 1.5, 0.0)
ob_parede_interna_ew_05_y1441_x4390_4390.empty_display_type = 'CUBE'
ob_bloco_nodraw_4390_1441_z0.parent = ob_parede_interna_ew_05_y1441_x4390_4390
ob_bloco_nodraw_4390_1441_z0.matrix_parent_inverse = Matrix(((1.0, -0.0, 0.0, -0.0), (-0.0, 1.0, -0.0, -1.5), (0.0, -0.0, 1.0, -0.0), (-0.0, 0.0, -0.0, 1.0)))
ob_bloco_nodraw_4390_1441_z0.location = (0.0, 1.175, 6.0)
ob_pisos_lajes.location = (0.0, 0.0, 0.0)
ob_pisos_lajes.empty_display_type = 'CUBE'
ob_piso_stone_4390_1437_z0.parent = ob_pisos_lajes
ob_piso_stone_4390_1437_z0.location = (0.0, -2.5, -0.05)
ob_piso_stone_4391_1437_z0.parent = ob_pisos_lajes
ob_piso_stone_4391_1437_z0.location = (1.0, -2.5, -0.05)
ob_piso_cave_floor_4390_1438_z0.parent = ob_pisos_lajes
ob_piso_cave_floor_4390_1438_z0.location = (0.0, -1.5, -0.05)
ob_piso_cave_floor_4391_1438_z0.parent = ob_pisos_lajes
ob_piso_cave_floor_4391_1438_z0.location = (1.0, -1.5, -0.05)
ob_piso_cave_floor_4390_1439_z0.parent = ob_pisos_lajes
ob_piso_cave_floor_4390_1439_z0.location = (0.0, -0.5, -0.05)
ob_piso_cave_floor_4391_1439_z0.parent = ob_pisos_lajes
ob_piso_cave_floor_4391_1439_z0.location = (1.0, -0.5, -0.05)
ob_piso_cave_floor_4390_1440_z0.parent = ob_pisos_lajes
ob_piso_cave_floor_4390_1440_z0.location = (0.0, 0.5, -0.05)
ob_piso_cave_floor_4391_1440_z0.parent = ob_pisos_lajes
ob_piso_cave_floor_4391_1440_z0.location = (1.0, 0.5, -0.05)
ob_piso_cave_floor_4390_1441_z0.parent = ob_pisos_lajes
ob_piso_cave_floor_4390_1441_z0.location = (0.0, 1.5, -0.05)
ob_piso_cave_floor_4391_1441_z0.parent = ob_pisos_lajes
ob_piso_cave_floor_4391_1441_z0.location = (1.0, 1.5, -0.05)
ob_piso_stone_4390_1442_z0.parent = ob_pisos_lajes
ob_piso_stone_4390_1442_z0.location = (0.0, 2.5, -0.05)
ob_piso_stone_4391_1442_z0.parent = ob_pisos_lajes
ob_piso_stone_4391_1442_z0.location = (1.0, 2.5, -0.05)
ob_piso_stone_4391_1442_z5.parent = ob_pisos_lajes
ob_piso_stone_4391_1442_z5.location = (1.0, 2.5, 0.55)

# ---- collection membership
col_01_paredes_externas.objects.link(ob_parede_externa_norte_y1437_x4390_4391)
col_01_paredes_externas.objects.link(ob_bloco_stone_wall_4390_1437_z5)
col_01_paredes_externas.objects.link(ob_bloco_stone_wall_4391_1437_z5)
col_01_paredes_externas.objects.link(ob_bloco_stone_wall_4391_1437_z8)
col_01_paredes_externas.objects.link(ob_parede_externa_sul_y1442_x4390_4391)
col_01_paredes_externas.objects.link(ob_bloco_stone_wall_4390_1442_z5)
col_01_paredes_externas.objects.link(ob_bloco_stone_wall_4391_1442_z10)
col_01_paredes_externas.objects.link(ob_bloco_stone_arch_4391_1442_z13)
col_01_paredes_externas.objects.link(ob_parede_externa_oeste_x4389_y1437_1442)
col_01_paredes_externas.objects.link(ob_bloco_stone_wall_4389_1437_z0)
col_01_paredes_externas.objects.link(ob_bloco_stone_wall_4389_1438_z0)
col_01_paredes_externas.objects.link(ob_bloco_stone_wall_4389_1439_z0)
col_01_paredes_externas.objects.link(ob_bloco_stone_wall_4389_1440_z0)
col_01_paredes_externas.objects.link(ob_bloco_stone_wall_4389_1441_z0)
col_01_paredes_externas.objects.link(ob_bloco_stone_wall_4389_1441_z2)
col_01_paredes_externas.objects.link(ob_bloco_stone_wall_4389_1442_z0)
col_01_paredes_externas.objects.link(ob_parede_externa_leste_x4391_y1438_1441)
col_01_paredes_externas.objects.link(ob_bloco_nodraw_4391_1438_z0)
col_01_paredes_externas.objects.link(ob_bloco_nodraw_4391_1439_z0)
col_01_paredes_externas.objects.link(ob_bloco_nodraw_4391_1440_z0)
col_01_paredes_externas.objects.link(ob_bloco_nodraw_4391_1441_z0)
col_02_paredes_internas.objects.link(ob_parede_interna_ew_02_y1438_x4390_4390)
col_02_paredes_internas.objects.link(ob_bloco_nodraw_4390_1438_z0)
col_02_paredes_internas.objects.link(ob_parede_interna_ew_03_y1439_x4390_4390)
col_02_paredes_internas.objects.link(ob_bloco_nodraw_4390_1439_z0)
col_02_paredes_internas.objects.link(ob_parede_interna_ew_04_y1440_x4390_4390)
col_02_paredes_internas.objects.link(ob_bloco_nodraw_4390_1440_z0)
col_02_paredes_internas.objects.link(ob_parede_interna_ew_05_y1441_x4390_4390)
col_02_paredes_internas.objects.link(ob_bloco_nodraw_4390_1441_z0)
col_03_pisos_escadas.objects.link(ob_pisos_lajes)
col_03_pisos_escadas.objects.link(ob_piso_stone_4390_1437_z0)
col_03_pisos_escadas.objects.link(ob_piso_stone_4391_1437_z0)
col_03_pisos_escadas.objects.link(ob_piso_cave_floor_4390_1438_z0)
col_03_pisos_escadas.objects.link(ob_piso_cave_floor_4391_1438_z0)
col_03_pisos_escadas.objects.link(ob_piso_cave_floor_4390_1439_z0)
col_03_pisos_escadas.objects.link(ob_piso_cave_floor_4391_1439_z0)
col_03_pisos_escadas.objects.link(ob_piso_cave_floor_4390_1440_z0)
col_03_pisos_escadas.objects.link(ob_piso_cave_floor_4391_1440_z0)
col_03_pisos_escadas.objects.link(ob_piso_cave_floor_4390_1441_z0)
col_03_pisos_escadas.objects.link(ob_piso_cave_floor_4391_1441_z0)
col_03_pisos_escadas.objects.link(ob_piso_stone_4390_1442_z0)
col_03_pisos_escadas.objects.link(ob_piso_stone_4391_1442_z0)
col_03_pisos_escadas.objects.link(ob_piso_stone_4391_1442_z5)

# ---- scene / render settings (as saved in the file)
scene.frame_start = 1; scene.frame_end = 250; scene.frame_set(1)
scene.render.engine = 'BLENDER_EEVEE_NEXT'
scene.render.bake_bias = 0.0
scene.render.bake_samples = 0
scene.cycles.sampling_pattern = 'TABULATED_SOBOL'
scene.eevee.use_volume_custom_range = False
bpy.context.view_layer.update()

# ---- added for rendering (the .blend has no active camera and no usable light): camera, sun + grey world if the file has none
cam_auto = bpy.data.cameras.new('AutoCamera')
cam_auto.lens = 50.0
cam_auto.sensor_width = 36.0
cam_auto.clip_end = 1000.0
ob_auto_camera = bpy.data.objects.new('AutoCamera', cam_auto)
scene.collection.objects.link(ob_auto_camera)
ob_auto_camera.location = (12.8006, -15.3607, 16.1905)
ob_auto_camera.rotation_euler = (1.09748, -7.21219e-08, 0.694738)
scene.camera = ob_auto_camera
light_auto_sun = bpy.data.lights.new('AutoSun', 'SUN')
light_auto_sun.energy = 3.0
light_auto_sun.angle = 0.0523599
ob_auto_sun = bpy.data.objects.new('AutoSun', light_auto_sun)
scene.collection.objects.link(ob_auto_sun)
ob_auto_sun.rotation_euler = (0.872665, 0.174533, 0.523599)
if scene.world is None:
    world_auto = bpy.data.worlds.new('AutoWorld')
    world_auto.color = (0.3, 0.3, 0.3)
    scene.world = world_auto
bpy.context.view_layer.update()
